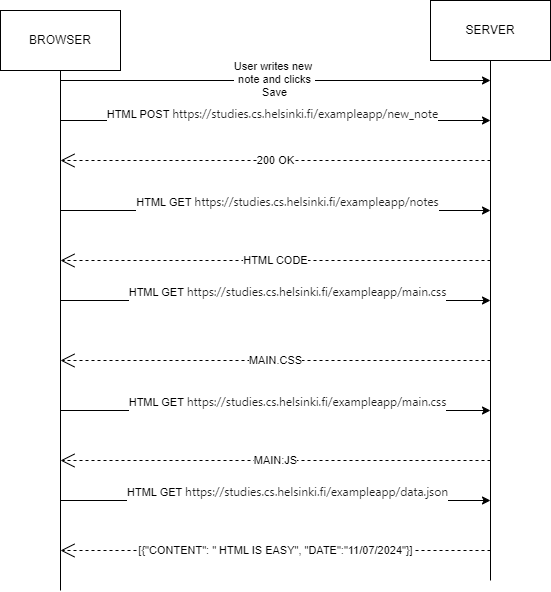

The diagram above was exported from draw.io. Its source (the exported page's mxGraphModel, read from the mxfile embedded in the PNG):
<mxGraphModel dx="1197" dy="493" grid="1" gridSize="10" guides="1" tooltips="1" connect="1" arrows="1" fold="1" page="1" pageScale="1" pageWidth="827" pageHeight="1169" math="0" shadow="0">
  <root>
    <mxCell id="0" />
    <mxCell id="1" parent="0" />
    <mxCell id="eMWlOWZxQqSJbC7QgCg2-1" value="BROWSER" style="rounded=0;whiteSpace=wrap;html=1;" vertex="1" parent="1">
      <mxGeometry x="120" y="80" width="120" height="60" as="geometry" />
    </mxCell>
    <mxCell id="eMWlOWZxQqSJbC7QgCg2-2" value="SERVER" style="rounded=0;whiteSpace=wrap;html=1;" vertex="1" parent="1">
      <mxGeometry x="550" y="70" width="120" height="60" as="geometry" />
    </mxCell>
    <mxCell id="eMWlOWZxQqSJbC7QgCg2-3" value="" style="endArrow=none;html=1;rounded=0;" edge="1" parent="1" target="eMWlOWZxQqSJbC7QgCg2-1">
      <mxGeometry width="50" height="50" relative="1" as="geometry">
        <mxPoint x="180" y="660" as="sourcePoint" />
        <mxPoint x="360" y="230" as="targetPoint" />
      </mxGeometry>
    </mxCell>
    <mxCell id="eMWlOWZxQqSJbC7QgCg2-4" value="" style="endArrow=none;html=1;rounded=0;" edge="1" parent="1" target="eMWlOWZxQqSJbC7QgCg2-2">
      <mxGeometry width="50" height="50" relative="1" as="geometry">
        <mxPoint x="610" y="650" as="sourcePoint" />
        <mxPoint x="610" y="130" as="targetPoint" />
      </mxGeometry>
    </mxCell>
    <mxCell id="eMWlOWZxQqSJbC7QgCg2-5" value="" style="endArrow=classic;html=1;rounded=0;" edge="1" parent="1">
      <mxGeometry width="50" height="50" relative="1" as="geometry">
        <mxPoint x="180" y="150" as="sourcePoint" />
        <mxPoint x="610" y="150" as="targetPoint" />
      </mxGeometry>
    </mxCell>
    <mxCell id="eMWlOWZxQqSJbC7QgCg2-6" value="&lt;div&gt;&lt;span class=&quot;hljs-keyword&quot;&gt;User&lt;/span&gt; writes &lt;span class=&quot;hljs-keyword&quot;&gt;new&lt;/span&gt;&amp;nbsp;&lt;br&gt;&amp;nbsp;note &lt;span class=&quot;hljs-keyword&quot;&gt;and&lt;/span&gt; clicks&amp;nbsp;&lt;br&gt;Save&lt;br&gt;&lt;/div&gt;" style="edgeLabel;html=1;align=center;verticalAlign=middle;resizable=0;points=[];" vertex="1" connectable="0" parent="eMWlOWZxQqSJbC7QgCg2-5">
      <mxGeometry x="-0.007" y="2" relative="1" as="geometry">
        <mxPoint as="offset" />
      </mxGeometry>
    </mxCell>
    <mxCell id="eMWlOWZxQqSJbC7QgCg2-7" value="" style="endArrow=classic;html=1;rounded=0;" edge="1" parent="1">
      <mxGeometry width="50" height="50" relative="1" as="geometry">
        <mxPoint x="180" y="280" as="sourcePoint" />
        <mxPoint x="610" y="280" as="targetPoint" />
      </mxGeometry>
    </mxCell>
    <mxCell id="eMWlOWZxQqSJbC7QgCg2-8" value="HTML GET&amp;nbsp;&lt;span style=&quot;color: rgb(31, 31, 31); font-family: system-ui, sans-serif; font-size: 12px; text-align: start; text-wrap: wrap;&quot;&gt;https://studies.cs.helsinki.fi/exampleapp/notes&lt;/span&gt;&lt;div style=&quot;display: flex; line-height: 20px; padding-left: 8px; gap: 12px; user-select: text; color: rgb(31, 31, 31); font-family: system-ui, sans-serif; font-size: 12px; text-align: start; text-wrap: wrap;&quot; class=&quot;row&quot;&gt;&lt;/div&gt;&lt;div&gt;&lt;span style=&quot;color: rgb(31, 31, 31); font-family: system-ui, sans-serif; font-size: 12px; text-align: start; text-wrap: wrap;&quot;&gt;&lt;br&gt;&lt;/span&gt;&lt;/div&gt;" style="edgeLabel;html=1;align=center;verticalAlign=middle;resizable=0;points=[];" vertex="1" connectable="0" parent="eMWlOWZxQqSJbC7QgCg2-7">
      <mxGeometry x="0.0522" y="2" relative="1" as="geometry">
        <mxPoint as="offset" />
      </mxGeometry>
    </mxCell>
    <mxCell id="eMWlOWZxQqSJbC7QgCg2-9" value="HTML CODE" style="endArrow=open;endSize=12;dashed=1;html=1;rounded=0;" edge="1" parent="1">
      <mxGeometry width="160" relative="1" as="geometry">
        <mxPoint x="610" y="330" as="sourcePoint" />
        <mxPoint x="180" y="330" as="targetPoint" />
      </mxGeometry>
    </mxCell>
    <mxCell id="eMWlOWZxQqSJbC7QgCg2-10" value="" style="endArrow=classic;html=1;rounded=0;" edge="1" parent="1">
      <mxGeometry width="50" height="50" relative="1" as="geometry">
        <mxPoint x="180" y="370" as="sourcePoint" />
        <mxPoint x="610" y="370" as="targetPoint" />
      </mxGeometry>
    </mxCell>
    <mxCell id="eMWlOWZxQqSJbC7QgCg2-11" value="HTML GET&amp;nbsp;&lt;span style=&quot;color: rgb(31, 31, 31); font-family: system-ui, sans-serif; font-size: 12px; text-align: start; text-wrap: wrap;&quot;&gt;https://studies.cs.helsinki.fi/exampleapp/main.css&lt;/span&gt;&lt;div style=&quot;display: flex; line-height: 20px; padding-left: 8px; gap: 12px; user-select: text; color: rgb(31, 31, 31); font-family: system-ui, sans-serif; font-size: 12px; text-align: start; text-wrap: wrap;&quot; class=&quot;row&quot;&gt;&lt;/div&gt;&lt;div style=&quot;display: flex; line-height: 20px; padding-left: 8px; gap: 12px; user-select: text; color: rgb(31, 31, 31); font-family: system-ui, sans-serif; font-size: 12px; text-align: start; text-wrap: wrap;&quot; class=&quot;row&quot;&gt;&lt;/div&gt;&lt;div&gt;&lt;span style=&quot;color: rgb(31, 31, 31); font-family: system-ui, sans-serif; font-size: 12px; text-align: start; text-wrap: wrap;&quot;&gt;&lt;br&gt;&lt;/span&gt;&lt;/div&gt;" style="edgeLabel;html=1;align=center;verticalAlign=middle;resizable=0;points=[];" vertex="1" connectable="0" parent="eMWlOWZxQqSJbC7QgCg2-10">
      <mxGeometry x="0.0522" y="2" relative="1" as="geometry">
        <mxPoint as="offset" />
      </mxGeometry>
    </mxCell>
    <mxCell id="eMWlOWZxQqSJbC7QgCg2-12" value="MAIN.CSS" style="endArrow=open;endSize=12;dashed=1;html=1;rounded=0;" edge="1" parent="1">
      <mxGeometry width="160" relative="1" as="geometry">
        <mxPoint x="610" y="430" as="sourcePoint" />
        <mxPoint x="180" y="430" as="targetPoint" />
      </mxGeometry>
    </mxCell>
    <mxCell id="eMWlOWZxQqSJbC7QgCg2-13" value="" style="endArrow=classic;html=1;rounded=0;" edge="1" parent="1">
      <mxGeometry width="50" height="50" relative="1" as="geometry">
        <mxPoint x="180" y="480" as="sourcePoint" />
        <mxPoint x="610" y="480" as="targetPoint" />
      </mxGeometry>
    </mxCell>
    <mxCell id="eMWlOWZxQqSJbC7QgCg2-14" value="HTML GET&amp;nbsp;&lt;span style=&quot;color: rgb(31, 31, 31); font-family: system-ui, sans-serif; font-size: 12px; text-align: start; text-wrap: wrap;&quot;&gt;https://studies.cs.helsinki.fi/exampleapp/main.css&lt;/span&gt;&lt;div style=&quot;display: flex; line-height: 20px; padding-left: 8px; gap: 12px; user-select: text; color: rgb(31, 31, 31); font-family: system-ui, sans-serif; font-size: 12px; text-align: start; text-wrap: wrap;&quot; class=&quot;row&quot;&gt;&lt;/div&gt;&lt;div style=&quot;display: flex; line-height: 20px; padding-left: 8px; gap: 12px; user-select: text; color: rgb(31, 31, 31); font-family: system-ui, sans-serif; font-size: 12px; text-align: start; text-wrap: wrap;&quot; class=&quot;row&quot;&gt;&lt;/div&gt;&lt;div&gt;&lt;span style=&quot;color: rgb(31, 31, 31); font-family: system-ui, sans-serif; font-size: 12px; text-align: start; text-wrap: wrap;&quot;&gt;&lt;br&gt;&lt;/span&gt;&lt;/div&gt;" style="edgeLabel;html=1;align=center;verticalAlign=middle;resizable=0;points=[];" vertex="1" connectable="0" parent="eMWlOWZxQqSJbC7QgCg2-13">
      <mxGeometry x="0.0522" y="2" relative="1" as="geometry">
        <mxPoint as="offset" />
      </mxGeometry>
    </mxCell>
    <mxCell id="eMWlOWZxQqSJbC7QgCg2-15" value="MAIN:JS" style="endArrow=open;endSize=12;dashed=1;html=1;rounded=0;" edge="1" parent="1">
      <mxGeometry width="160" relative="1" as="geometry">
        <mxPoint x="610" y="530" as="sourcePoint" />
        <mxPoint x="180" y="530" as="targetPoint" />
      </mxGeometry>
    </mxCell>
    <mxCell id="eMWlOWZxQqSJbC7QgCg2-16" value="" style="endArrow=classic;html=1;rounded=0;" edge="1" parent="1">
      <mxGeometry width="50" height="50" relative="1" as="geometry">
        <mxPoint x="180" y="570" as="sourcePoint" />
        <mxPoint x="610" y="570" as="targetPoint" />
      </mxGeometry>
    </mxCell>
    <mxCell id="eMWlOWZxQqSJbC7QgCg2-17" value="HTML GET&amp;nbsp;&lt;span style=&quot;color: rgb(31, 31, 31); font-family: system-ui, sans-serif; font-size: 12px; text-align: start; text-wrap: wrap;&quot;&gt;https://studies.cs.helsinki.fi/exampleapp/data.json&lt;/span&gt;&lt;div&gt;&lt;span style=&quot;color: rgb(31, 31, 31); font-family: system-ui, sans-serif; font-size: 12px; text-align: start; text-wrap: wrap;&quot;&gt;&lt;br&gt;&lt;/span&gt;&lt;/div&gt;" style="edgeLabel;html=1;align=center;verticalAlign=middle;resizable=0;points=[];" vertex="1" connectable="0" parent="eMWlOWZxQqSJbC7QgCg2-16">
      <mxGeometry x="0.0522" y="2" relative="1" as="geometry">
        <mxPoint as="offset" />
      </mxGeometry>
    </mxCell>
    <mxCell id="eMWlOWZxQqSJbC7QgCg2-18" value="[{&quot;CONTENT&quot;: &quot; HTML IS EASY&quot;, &quot;DATE&quot;:&quot;11/07/2024&quot;}]" style="endArrow=open;endSize=12;dashed=1;html=1;rounded=0;" edge="1" parent="1">
      <mxGeometry width="160" relative="1" as="geometry">
        <mxPoint x="610" y="620" as="sourcePoint" />
        <mxPoint x="180" y="620" as="targetPoint" />
      </mxGeometry>
    </mxCell>
    <mxCell id="eMWlOWZxQqSJbC7QgCg2-19" value="200 OK" style="endArrow=open;endSize=12;dashed=1;html=1;rounded=0;" edge="1" parent="1">
      <mxGeometry width="160" relative="1" as="geometry">
        <mxPoint x="610" y="230" as="sourcePoint" />
        <mxPoint x="180" y="230" as="targetPoint" />
      </mxGeometry>
    </mxCell>
    <mxCell id="eMWlOWZxQqSJbC7QgCg2-21" value="" style="endArrow=classic;html=1;rounded=0;" edge="1" parent="1">
      <mxGeometry width="50" height="50" relative="1" as="geometry">
        <mxPoint x="180" y="190" as="sourcePoint" />
        <mxPoint x="610" y="190" as="targetPoint" />
      </mxGeometry>
    </mxCell>
    <mxCell id="eMWlOWZxQqSJbC7QgCg2-23" value="HTML POST&amp;nbsp;&lt;span style=&quot;color: rgb(31, 31, 31); font-family: system-ui, sans-serif; font-size: 12px; text-align: start; text-wrap: wrap;&quot;&gt;https://studies.cs.helsinki.fi/exampleapp/new_note&lt;/span&gt;&lt;div style=&quot;display: flex; line-height: 20px; padding-left: 8px; gap: 12px; user-select: text; color: rgb(31, 31, 31); font-family: system-ui, sans-serif; font-size: 12px; text-align: start; text-wrap: wrap;&quot; class=&quot;row&quot;&gt;&lt;/div&gt;&lt;div&gt;&lt;span style=&quot;color: rgb(31, 31, 31); font-family: system-ui, sans-serif; font-size: 12px; text-align: start; text-wrap: wrap;&quot;&gt;&lt;br&gt;&lt;/span&gt;&lt;/div&gt;" style="edgeLabel;html=1;align=center;verticalAlign=middle;resizable=0;points=[];" vertex="1" connectable="0" parent="eMWlOWZxQqSJbC7QgCg2-21">
      <mxGeometry x="-0.0198" y="2" relative="1" as="geometry">
        <mxPoint y="2" as="offset" />
      </mxGeometry>
    </mxCell>
  </root>
</mxGraphModel>